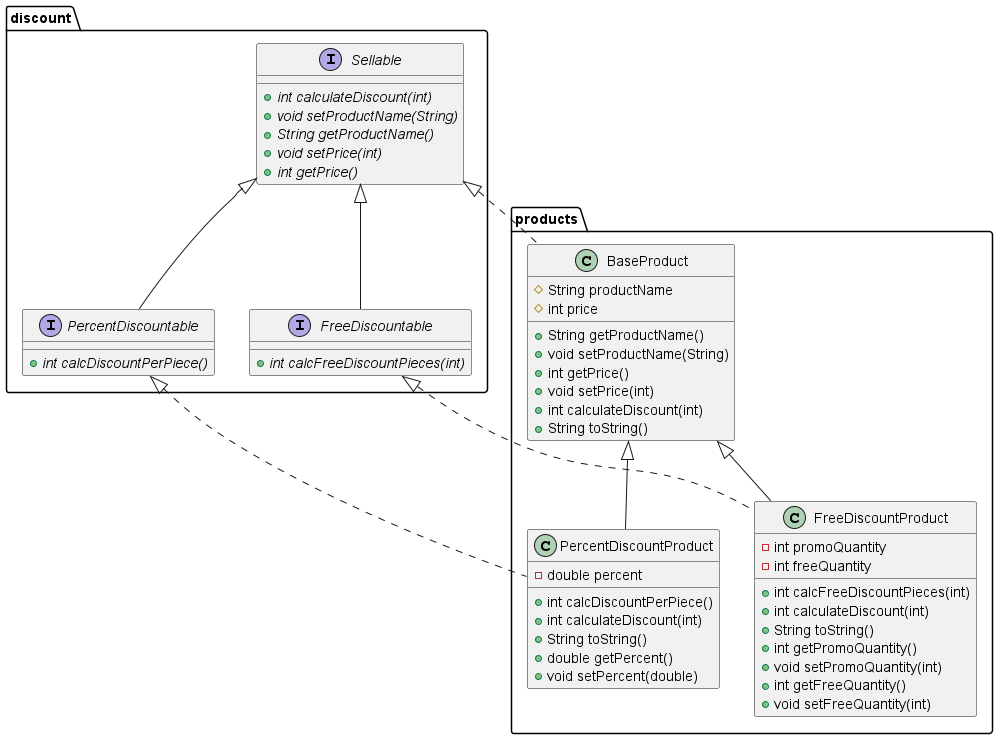

The diagram above was rendered by PlantUML. Its source (embedded in the PNG):
@startuml
class products.PercentDiscountProduct {
- double percent
+ int calcDiscountPerPiece()
+ int calculateDiscount(int)
+ String toString()
+ double getPercent()
+ void setPercent(double)
}
class products.BaseProduct {
# String productName
# int price
+ String getProductName()
+ void setProductName(String)
+ int getPrice()
+ void setPrice(int)
+ int calculateDiscount(int)
+ String toString()
}
interface discount.Sellable {
+ {abstract}int calculateDiscount(int)
+ {abstract}void setProductName(String)
+ {abstract}String getProductName()
+ {abstract}void setPrice(int)
+ {abstract}int getPrice()
}
interface discount.PercentDiscountable {
+ {abstract}int calcDiscountPerPiece()
}
interface discount.FreeDiscountable {
+ {abstract}int calcFreeDiscountPieces(int)
}
class products.FreeDiscountProduct {
- int promoQuantity
- int freeQuantity
+ int calcFreeDiscountPieces(int)
+ int calculateDiscount(int)
+ String toString()
+ int getPromoQuantity()
+ void setPromoQuantity(int)
+ int getFreeQuantity()
+ void setFreeQuantity(int)
}


discount.PercentDiscountable <|.. products.PercentDiscountProduct
products.BaseProduct <|-- products.PercentDiscountProduct
discount.Sellable <|.. products.BaseProduct
discount.Sellable <|-- discount.PercentDiscountable
discount.Sellable <|-- discount.FreeDiscountable
discount.FreeDiscountable <|.. products.FreeDiscountProduct
products.BaseProduct <|-- products.FreeDiscountProduct
@enduml